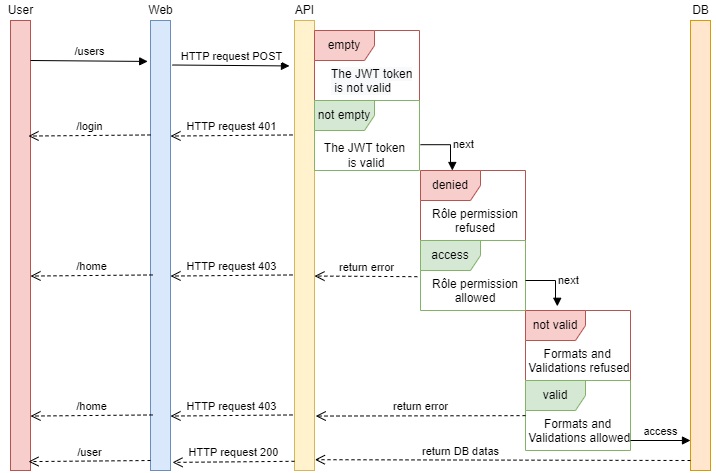

The diagram above was exported from draw.io. Its source (the exported page's mxGraphModel, read from the mxfile embedded in the PNG):
<mxGraphModel dx="1422" dy="794" grid="1" gridSize="10" guides="1" tooltips="1" connect="1" arrows="1" fold="1" page="1" pageScale="1" pageWidth="827" pageHeight="1169" math="0" shadow="0">
  <root>
    <mxCell id="LiDdR_wrV6sBo1SxhmMw-0" />
    <mxCell id="LiDdR_wrV6sBo1SxhmMw-1" parent="LiDdR_wrV6sBo1SxhmMw-0" />
    <mxCell id="xk_bMObHFUjyDNnIYIrw-7" value="" style="html=1;points=[];perimeter=orthogonalPerimeter;fillColor=#f8cecc;strokeColor=#b85450;" parent="LiDdR_wrV6sBo1SxhmMw-1" vertex="1">
      <mxGeometry x="10" y="20" width="20" height="450" as="geometry" />
    </mxCell>
    <mxCell id="xk_bMObHFUjyDNnIYIrw-8" value="" style="html=1;points=[];perimeter=orthogonalPerimeter;fillColor=#dae8fc;strokeColor=#6c8ebf;" parent="LiDdR_wrV6sBo1SxhmMw-1" vertex="1">
      <mxGeometry x="150" y="20" width="20" height="450" as="geometry" />
    </mxCell>
    <mxCell id="xk_bMObHFUjyDNnIYIrw-9" value="" style="html=1;points=[];perimeter=orthogonalPerimeter;fillColor=#fff2cc;strokeColor=#d6b656;" parent="LiDdR_wrV6sBo1SxhmMw-1" vertex="1">
      <mxGeometry x="294" y="20" width="20" height="450" as="geometry" />
    </mxCell>
    <mxCell id="xk_bMObHFUjyDNnIYIrw-10" value="" style="html=1;points=[];perimeter=orthogonalPerimeter;fillColor=#ffe6cc;strokeColor=#d79b00;" parent="LiDdR_wrV6sBo1SxhmMw-1" vertex="1">
      <mxGeometry x="690" y="20" width="20" height="450" as="geometry" />
    </mxCell>
    <mxCell id="xk_bMObHFUjyDNnIYIrw-11" value="empty" style="shape=umlFrame;whiteSpace=wrap;html=1;fillColor=#f8cecc;strokeColor=#b85450;" parent="LiDdR_wrV6sBo1SxhmMw-1" vertex="1">
      <mxGeometry x="314" y="30" width="105" height="70" as="geometry" />
    </mxCell>
    <mxCell id="xk_bMObHFUjyDNnIYIrw-12" value="not empty" style="shape=umlFrame;whiteSpace=wrap;html=1;fillColor=#d5e8d4;strokeColor=#82b366;" parent="LiDdR_wrV6sBo1SxhmMw-1" vertex="1">
      <mxGeometry x="314" y="100" width="105" height="70" as="geometry" />
    </mxCell>
    <mxCell id="xk_bMObHFUjyDNnIYIrw-13" value="denied" style="shape=umlFrame;whiteSpace=wrap;html=1;fillColor=#f8cecc;strokeColor=#b85450;" parent="LiDdR_wrV6sBo1SxhmMw-1" vertex="1">
      <mxGeometry x="420" y="170" width="105" height="70" as="geometry" />
    </mxCell>
    <mxCell id="xk_bMObHFUjyDNnIYIrw-14" value="access" style="shape=umlFrame;whiteSpace=wrap;html=1;fillColor=#d5e8d4;strokeColor=#82b366;" parent="LiDdR_wrV6sBo1SxhmMw-1" vertex="1">
      <mxGeometry x="420" y="240" width="105" height="70" as="geometry" />
    </mxCell>
    <mxCell id="xk_bMObHFUjyDNnIYIrw-15" value="not valid" style="shape=umlFrame;whiteSpace=wrap;html=1;fillColor=#f8cecc;strokeColor=#b85450;" parent="LiDdR_wrV6sBo1SxhmMw-1" vertex="1">
      <mxGeometry x="525" y="310" width="105" height="70" as="geometry" />
    </mxCell>
    <mxCell id="xk_bMObHFUjyDNnIYIrw-16" value="valid" style="shape=umlFrame;whiteSpace=wrap;html=1;fillColor=#d5e8d4;strokeColor=#82b366;" parent="LiDdR_wrV6sBo1SxhmMw-1" vertex="1">
      <mxGeometry x="525" y="380" width="105" height="70" as="geometry" />
    </mxCell>
    <mxCell id="xk_bMObHFUjyDNnIYIrw-18" value="User" style="text;html=1;align=center;verticalAlign=middle;resizable=0;points=[];autosize=1;strokeColor=none;fillColor=none;" parent="LiDdR_wrV6sBo1SxhmMw-1" vertex="1">
      <mxGeometry width="40" height="20" as="geometry" />
    </mxCell>
    <mxCell id="xk_bMObHFUjyDNnIYIrw-21" value="Web" style="text;html=1;align=center;verticalAlign=middle;resizable=0;points=[];autosize=1;strokeColor=none;fillColor=none;" parent="LiDdR_wrV6sBo1SxhmMw-1" vertex="1">
      <mxGeometry x="140" width="40" height="20" as="geometry" />
    </mxCell>
    <mxCell id="xk_bMObHFUjyDNnIYIrw-22" value="API" style="text;html=1;align=center;verticalAlign=middle;resizable=0;points=[];autosize=1;strokeColor=none;fillColor=none;" parent="LiDdR_wrV6sBo1SxhmMw-1" vertex="1">
      <mxGeometry x="289" width="30" height="20" as="geometry" />
    </mxCell>
    <mxCell id="xk_bMObHFUjyDNnIYIrw-23" value="DB" style="text;html=1;align=center;verticalAlign=middle;resizable=0;points=[];autosize=1;strokeColor=none;fillColor=none;" parent="LiDdR_wrV6sBo1SxhmMw-1" vertex="1">
      <mxGeometry x="685" width="30" height="20" as="geometry" />
    </mxCell>
    <mxCell id="xk_bMObHFUjyDNnIYIrw-24" value="return DB datas" style="html=1;verticalAlign=bottom;endArrow=open;dashed=1;endSize=8;rounded=0;entryX=1.02;entryY=0.976;entryDx=0;entryDy=0;entryPerimeter=0;" parent="LiDdR_wrV6sBo1SxhmMw-1" target="xk_bMObHFUjyDNnIYIrw-9" edge="1">
      <mxGeometry x="0.2247" relative="1" as="geometry">
        <mxPoint x="690" y="460" as="sourcePoint" />
        <mxPoint x="610" y="460" as="targetPoint" />
        <mxPoint as="offset" />
      </mxGeometry>
    </mxCell>
    <mxCell id="xk_bMObHFUjyDNnIYIrw-25" value="HTTP request 200" style="html=1;verticalAlign=bottom;endArrow=open;dashed=1;endSize=8;rounded=0;entryX=1.1;entryY=0.982;entryDx=0;entryDy=0;entryPerimeter=0;" parent="LiDdR_wrV6sBo1SxhmMw-1" target="xk_bMObHFUjyDNnIYIrw-8" edge="1">
      <mxGeometry relative="1" as="geometry">
        <mxPoint x="294" y="460.79999999999995" as="sourcePoint" />
        <mxPoint x="170" y="460" as="targetPoint" />
      </mxGeometry>
    </mxCell>
    <mxCell id="xk_bMObHFUjyDNnIYIrw-26" value="/user" style="html=1;verticalAlign=bottom;endArrow=open;dashed=1;endSize=8;rounded=0;entryX=1.1;entryY=0.982;entryDx=0;entryDy=0;entryPerimeter=0;" parent="LiDdR_wrV6sBo1SxhmMw-1" edge="1">
      <mxGeometry relative="1" as="geometry">
        <mxPoint x="150" y="460" as="sourcePoint" />
        <mxPoint x="28" y="461.10000000000014" as="targetPoint" />
      </mxGeometry>
    </mxCell>
    <mxCell id="xk_bMObHFUjyDNnIYIrw-28" value="next" style="edgeStyle=orthogonalEdgeStyle;html=1;align=left;spacingLeft=2;endArrow=block;rounded=0;entryX=0.303;entryY=-0.06;entryDx=0;entryDy=0;entryPerimeter=0;" parent="LiDdR_wrV6sBo1SxhmMw-1" target="xk_bMObHFUjyDNnIYIrw-15" edge="1">
      <mxGeometry relative="1" as="geometry">
        <mxPoint x="525" y="280" as="sourcePoint" />
        <Array as="points">
          <mxPoint x="555" y="280" />
          <mxPoint x="555" y="300" />
          <mxPoint x="557" y="300" />
        </Array>
        <mxPoint x="530" y="300" as="targetPoint" />
      </mxGeometry>
    </mxCell>
    <mxCell id="xk_bMObHFUjyDNnIYIrw-29" value="next" style="edgeStyle=orthogonalEdgeStyle;html=1;align=left;spacingLeft=2;endArrow=block;rounded=0;entryX=0.303;entryY=-0.06;entryDx=0;entryDy=0;entryPerimeter=0;" parent="LiDdR_wrV6sBo1SxhmMw-1" edge="1">
      <mxGeometry relative="1" as="geometry">
        <mxPoint x="420" y="144.2" as="sourcePoint" />
        <Array as="points">
          <mxPoint x="450" y="144.2" />
          <mxPoint x="450" y="164.2" />
          <mxPoint x="452" y="164.2" />
        </Array>
        <mxPoint x="451.81500000000005" y="169.99999999999994" as="targetPoint" />
      </mxGeometry>
    </mxCell>
    <mxCell id="xk_bMObHFUjyDNnIYIrw-31" value="access" style="html=1;verticalAlign=bottom;endArrow=block;rounded=0;" parent="LiDdR_wrV6sBo1SxhmMw-1" edge="1">
      <mxGeometry width="80" relative="1" as="geometry">
        <mxPoint x="630" y="440" as="sourcePoint" />
        <mxPoint x="690" y="440" as="targetPoint" />
      </mxGeometry>
    </mxCell>
    <mxCell id="xk_bMObHFUjyDNnIYIrw-32" value="/users" style="html=1;verticalAlign=bottom;endArrow=block;rounded=0;entryX=-0.14;entryY=0.091;entryDx=0;entryDy=0;entryPerimeter=0;" parent="LiDdR_wrV6sBo1SxhmMw-1" target="xk_bMObHFUjyDNnIYIrw-8" edge="1">
      <mxGeometry width="80" relative="1" as="geometry">
        <mxPoint x="30" y="60" as="sourcePoint" />
        <mxPoint x="90" y="60" as="targetPoint" />
      </mxGeometry>
    </mxCell>
    <mxCell id="xk_bMObHFUjyDNnIYIrw-34" value="HTTP request POST" style="html=1;verticalAlign=bottom;endArrow=block;rounded=0;entryX=-0.14;entryY=0.091;entryDx=0;entryDy=0;entryPerimeter=0;" parent="LiDdR_wrV6sBo1SxhmMw-1" edge="1">
      <mxGeometry width="80" relative="1" as="geometry">
        <mxPoint x="171.8" y="64.5" as="sourcePoint" />
        <mxPoint x="289.00000000000006" y="65.45000000000005" as="targetPoint" />
      </mxGeometry>
    </mxCell>
    <mxCell id="xk_bMObHFUjyDNnIYIrw-36" value="HTTP request 401" style="html=1;verticalAlign=bottom;endArrow=open;dashed=1;endSize=8;rounded=0;entryX=1.1;entryY=0.982;entryDx=0;entryDy=0;entryPerimeter=0;" parent="LiDdR_wrV6sBo1SxhmMw-1" edge="1">
      <mxGeometry relative="1" as="geometry">
        <mxPoint x="292" y="134.44999999999993" as="sourcePoint" />
        <mxPoint x="170" y="135.55000000000007" as="targetPoint" />
      </mxGeometry>
    </mxCell>
    <mxCell id="xk_bMObHFUjyDNnIYIrw-37" value="HTTP request 403" style="html=1;verticalAlign=bottom;endArrow=open;dashed=1;endSize=8;rounded=0;entryX=1.1;entryY=0.982;entryDx=0;entryDy=0;entryPerimeter=0;" parent="LiDdR_wrV6sBo1SxhmMw-1" edge="1">
      <mxGeometry relative="1" as="geometry">
        <mxPoint x="292" y="274.44999999999993" as="sourcePoint" />
        <mxPoint x="170" y="275.55000000000007" as="targetPoint" />
      </mxGeometry>
    </mxCell>
    <mxCell id="xk_bMObHFUjyDNnIYIrw-38" value="return error" style="html=1;verticalAlign=bottom;endArrow=open;dashed=1;endSize=8;rounded=0;entryX=1.1;entryY=0.982;entryDx=0;entryDy=0;entryPerimeter=0;exitX=-0.03;exitY=0.517;exitDx=0;exitDy=0;exitPerimeter=0;" parent="LiDdR_wrV6sBo1SxhmMw-1" source="xk_bMObHFUjyDNnIYIrw-14" edge="1">
      <mxGeometry relative="1" as="geometry">
        <mxPoint x="410" y="276" as="sourcePoint" />
        <mxPoint x="314" y="275.55000000000007" as="targetPoint" />
      </mxGeometry>
    </mxCell>
    <mxCell id="xk_bMObHFUjyDNnIYIrw-39" value="return error" style="html=1;verticalAlign=bottom;endArrow=open;dashed=1;endSize=8;rounded=0;exitX=-0.03;exitY=0.517;exitDx=0;exitDy=0;exitPerimeter=0;entryX=1.06;entryY=0.879;entryDx=0;entryDy=0;entryPerimeter=0;" parent="LiDdR_wrV6sBo1SxhmMw-1" target="xk_bMObHFUjyDNnIYIrw-9" edge="1">
      <mxGeometry relative="1" as="geometry">
        <mxPoint x="524.9999999999999" y="415.1400000000001" as="sourcePoint" />
        <mxPoint x="320" y="415" as="targetPoint" />
      </mxGeometry>
    </mxCell>
    <mxCell id="xk_bMObHFUjyDNnIYIrw-40" value="HTTP request 403" style="html=1;verticalAlign=bottom;endArrow=open;dashed=1;endSize=8;rounded=0;entryX=1.1;entryY=0.982;entryDx=0;entryDy=0;entryPerimeter=0;" parent="LiDdR_wrV6sBo1SxhmMw-1" edge="1">
      <mxGeometry relative="1" as="geometry">
        <mxPoint x="292" y="414.44999999999993" as="sourcePoint" />
        <mxPoint x="170" y="415.55000000000007" as="targetPoint" />
      </mxGeometry>
    </mxCell>
    <mxCell id="xk_bMObHFUjyDNnIYIrw-41" value="/home" style="html=1;verticalAlign=bottom;endArrow=open;dashed=1;endSize=8;rounded=0;entryX=1.1;entryY=0.982;entryDx=0;entryDy=0;entryPerimeter=0;" parent="LiDdR_wrV6sBo1SxhmMw-1" edge="1">
      <mxGeometry relative="1" as="geometry">
        <mxPoint x="152" y="414.44999999999993" as="sourcePoint" />
        <mxPoint x="30" y="415.55000000000007" as="targetPoint" />
      </mxGeometry>
    </mxCell>
    <mxCell id="xk_bMObHFUjyDNnIYIrw-42" value="/home" style="html=1;verticalAlign=bottom;endArrow=open;dashed=1;endSize=8;rounded=0;entryX=1.1;entryY=0.982;entryDx=0;entryDy=0;entryPerimeter=0;" parent="LiDdR_wrV6sBo1SxhmMw-1" edge="1">
      <mxGeometry relative="1" as="geometry">
        <mxPoint x="152" y="274.44999999999993" as="sourcePoint" />
        <mxPoint x="30" y="275.55000000000007" as="targetPoint" />
      </mxGeometry>
    </mxCell>
    <mxCell id="xk_bMObHFUjyDNnIYIrw-43" value="/login" style="html=1;verticalAlign=bottom;endArrow=open;dashed=1;endSize=8;rounded=0;entryX=1.1;entryY=0.982;entryDx=0;entryDy=0;entryPerimeter=0;" parent="LiDdR_wrV6sBo1SxhmMw-1" edge="1">
      <mxGeometry relative="1" as="geometry">
        <mxPoint x="150" y="134.44999999999993" as="sourcePoint" />
        <mxPoint x="28" y="135.55000000000007" as="targetPoint" />
      </mxGeometry>
    </mxCell>
    <mxCell id="xk_bMObHFUjyDNnIYIrw-44" value="The JWT token&lt;br&gt;&amp;nbsp;is valid" style="text;html=1;align=center;verticalAlign=middle;resizable=0;points=[];autosize=1;strokeColor=none;fillColor=none;" parent="LiDdR_wrV6sBo1SxhmMw-1" vertex="1">
      <mxGeometry x="314" y="140" width="100" height="30" as="geometry" />
    </mxCell>
    <mxCell id="xk_bMObHFUjyDNnIYIrw-47" value="&lt;span style=&quot;color: rgb(0 , 0 , 0) ; font-family: &amp;#34;helvetica&amp;#34; ; font-size: 12px ; font-style: normal ; font-weight: 400 ; letter-spacing: normal ; text-align: center ; text-indent: 0px ; text-transform: none ; word-spacing: 0px ; background-color: rgb(248 , 249 , 250) ; display: inline ; float: none&quot;&gt;The JWT token&lt;/span&gt;&lt;br style=&quot;color: rgb(0 , 0 , 0) ; font-family: &amp;#34;helvetica&amp;#34; ; font-size: 12px ; font-style: normal ; font-weight: 400 ; letter-spacing: normal ; text-align: center ; text-indent: 0px ; text-transform: none ; word-spacing: 0px ; background-color: rgb(248 , 249 , 250)&quot;&gt;&lt;span style=&quot;color: rgb(0 , 0 , 0) ; font-family: &amp;#34;helvetica&amp;#34; ; font-size: 12px ; font-style: normal ; font-weight: 400 ; letter-spacing: normal ; text-align: center ; text-indent: 0px ; text-transform: none ; word-spacing: 0px ; background-color: rgb(248 , 249 , 250) ; display: inline ; float: none&quot;&gt;&amp;nbsp;is not valid&lt;/span&gt;" style="text;whiteSpace=wrap;html=1;" parent="LiDdR_wrV6sBo1SxhmMw-1" vertex="1">
      <mxGeometry x="329" y="60" width="110" height="40" as="geometry" />
    </mxCell>
    <mxCell id="xk_bMObHFUjyDNnIYIrw-48" value="&lt;div style=&quot;text-align: center&quot;&gt;&lt;span&gt;&lt;font face=&quot;helvetica&quot;&gt;Rôle permission&lt;/font&gt;&lt;/span&gt;&lt;/div&gt;&lt;div style=&quot;text-align: center&quot;&gt;&lt;span&gt;&lt;font face=&quot;helvetica&quot;&gt;refused&lt;/font&gt;&lt;/span&gt;&lt;/div&gt;" style="text;whiteSpace=wrap;html=1;" parent="LiDdR_wrV6sBo1SxhmMw-1" vertex="1">
      <mxGeometry x="430" y="200" width="110" height="40" as="geometry" />
    </mxCell>
    <mxCell id="xk_bMObHFUjyDNnIYIrw-49" value="&lt;div style=&quot;text-align: center&quot;&gt;&lt;span&gt;&lt;font face=&quot;helvetica&quot;&gt;Rôle permission&lt;/font&gt;&lt;/span&gt;&lt;/div&gt;&lt;div style=&quot;text-align: center&quot;&gt;&lt;span&gt;&lt;font face=&quot;helvetica&quot;&gt;allowed&lt;/font&gt;&lt;/span&gt;&lt;/div&gt;" style="text;whiteSpace=wrap;html=1;" parent="LiDdR_wrV6sBo1SxhmMw-1" vertex="1">
      <mxGeometry x="430" y="270" width="110" height="40" as="geometry" />
    </mxCell>
    <mxCell id="xk_bMObHFUjyDNnIYIrw-50" value="&lt;div style=&quot;text-align: center&quot;&gt;&lt;font face=&quot;helvetica&quot;&gt;Formats and&lt;/font&gt;&lt;/div&gt;&lt;div style=&quot;text-align: center&quot;&gt;&lt;font face=&quot;helvetica&quot;&gt;&amp;nbsp;Validations&amp;nbsp;&lt;/font&gt;&lt;span style=&quot;font-family: &amp;#34;helvetica&amp;#34;&quot;&gt;refused&lt;/span&gt;&lt;/div&gt;" style="text;whiteSpace=wrap;html=1;" parent="LiDdR_wrV6sBo1SxhmMw-1" vertex="1">
      <mxGeometry x="522.5" y="340" width="110" height="40" as="geometry" />
    </mxCell>
    <mxCell id="xk_bMObHFUjyDNnIYIrw-51" value="&lt;div style=&quot;text-align: center&quot;&gt;&lt;font face=&quot;helvetica&quot;&gt;Formats and&lt;/font&gt;&lt;/div&gt;&lt;div style=&quot;text-align: center&quot;&gt;&lt;font face=&quot;helvetica&quot;&gt;&amp;nbsp;Validations&amp;nbsp;&lt;/font&gt;&lt;span style=&quot;font-family: &amp;#34;helvetica&amp;#34;&quot;&gt;allowed&lt;/span&gt;&lt;/div&gt;" style="text;whiteSpace=wrap;html=1;" parent="LiDdR_wrV6sBo1SxhmMw-1" vertex="1">
      <mxGeometry x="522.5" y="410" width="110" height="40" as="geometry" />
    </mxCell>
  </root>
</mxGraphModel>